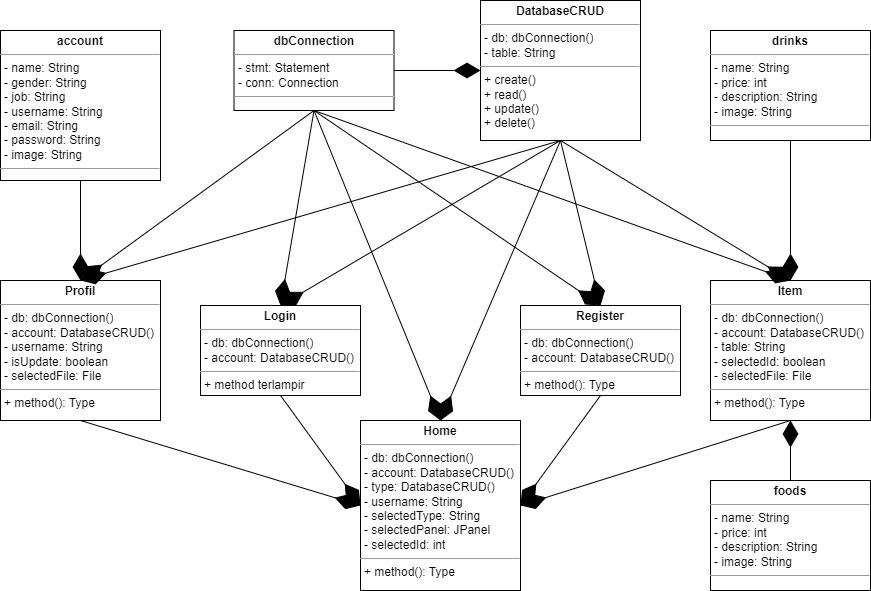

The diagram above was exported from draw.io. Its source (the exported page's mxGraphModel, read from the mxfile embedded in the PNG):
<mxGraphModel dx="1719" dy="771" grid="1" gridSize="10" guides="1" tooltips="1" connect="1" arrows="1" fold="1" page="1" pageScale="1" pageWidth="827" pageHeight="1169" math="0" shadow="0">
  <root>
    <mxCell id="0" />
    <mxCell id="1" parent="0" />
    <mxCell id="WXMa5LcRUz4_I2aihH16-2" value="&lt;p style=&quot;margin:0px;margin-top:4px;text-align:center;&quot;&gt;&lt;b&gt;foods&lt;/b&gt;&lt;br&gt;&lt;/p&gt;&lt;hr size=&quot;1&quot;&gt;&lt;p style=&quot;margin:0px;margin-left:4px;&quot;&gt;- name: String&lt;/p&gt;&lt;p style=&quot;margin:0px;margin-left:4px;&quot;&gt;- price: int&lt;/p&gt;&lt;p style=&quot;margin:0px;margin-left:4px;&quot;&gt;- description: String&lt;/p&gt;&lt;p style=&quot;margin:0px;margin-left:4px;&quot;&gt;- image: String&lt;/p&gt;&lt;hr size=&quot;1&quot;&gt;&lt;p style=&quot;margin:0px;margin-left:4px;&quot;&gt;&lt;br&gt;&lt;/p&gt;" style="verticalAlign=top;align=left;overflow=fill;fontSize=12;fontFamily=Helvetica;html=1;whiteSpace=wrap;" vertex="1" parent="1">
      <mxGeometry x="1100" y="590" width="160" height="110" as="geometry" />
    </mxCell>
    <mxCell id="WXMa5LcRUz4_I2aihH16-3" value="&lt;p style=&quot;margin:0px;margin-top:4px;text-align:center;&quot;&gt;&lt;b&gt;account&lt;/b&gt;&lt;br&gt;&lt;/p&gt;&lt;hr size=&quot;1&quot;&gt;&lt;p style=&quot;margin:0px;margin-left:4px;&quot;&gt;- name: String&lt;/p&gt;&lt;p style=&quot;margin:0px;margin-left:4px;&quot;&gt;- gender: String&lt;/p&gt;&lt;p style=&quot;margin:0px;margin-left:4px;&quot;&gt;- job: String&lt;/p&gt;&lt;p style=&quot;margin:0px;margin-left:4px;&quot;&gt;- username: String&lt;/p&gt;&lt;p style=&quot;margin:0px;margin-left:4px;&quot;&gt;- email: String&lt;/p&gt;&lt;p style=&quot;margin:0px;margin-left:4px;&quot;&gt;- password: String&lt;/p&gt;&lt;p style=&quot;margin:0px;margin-left:4px;&quot;&gt;- image: String&lt;/p&gt;&lt;hr size=&quot;1&quot;&gt;&lt;p style=&quot;margin:0px;margin-left:4px;&quot;&gt;&lt;br&gt;&lt;/p&gt;" style="verticalAlign=top;align=left;overflow=fill;fontSize=12;fontFamily=Helvetica;html=1;whiteSpace=wrap;" vertex="1" parent="1">
      <mxGeometry x="390" y="140" width="160" height="150" as="geometry" />
    </mxCell>
    <mxCell id="WXMa5LcRUz4_I2aihH16-4" value="&lt;p style=&quot;margin:0px;margin-top:4px;text-align:center;&quot;&gt;&lt;b&gt;dbConnection&lt;/b&gt;&lt;br&gt;&lt;/p&gt;&lt;hr size=&quot;1&quot;&gt;&lt;p style=&quot;margin:0px;margin-left:4px;&quot;&gt;- stmt: Statement&amp;nbsp;&lt;/p&gt;&lt;p style=&quot;margin:0px;margin-left:4px;&quot;&gt;- conn: Connection&lt;/p&gt;&lt;hr size=&quot;1&quot;&gt;&lt;p style=&quot;margin:0px;margin-left:4px;&quot;&gt;&lt;br&gt;&lt;/p&gt;" style="verticalAlign=top;align=left;overflow=fill;fontSize=12;fontFamily=Helvetica;html=1;whiteSpace=wrap;" vertex="1" parent="1">
      <mxGeometry x="623.5" y="140" width="160" height="80" as="geometry" />
    </mxCell>
    <mxCell id="WXMa5LcRUz4_I2aihH16-5" value="&lt;p style=&quot;margin:0px;margin-top:4px;text-align:center;&quot;&gt;&lt;b&gt;DatabaseCRUD&lt;/b&gt;&lt;br&gt;&lt;/p&gt;&lt;hr size=&quot;1&quot;&gt;&lt;p style=&quot;margin:0px;margin-left:4px;&quot;&gt;- db: dbConnection()&lt;/p&gt;&lt;p style=&quot;margin:0px;margin-left:4px;&quot;&gt;- table: String&lt;/p&gt;&lt;hr size=&quot;1&quot;&gt;&lt;p style=&quot;margin:0px;margin-left:4px;&quot;&gt;+ create()&lt;/p&gt;&lt;p style=&quot;margin:0px;margin-left:4px;&quot;&gt;+ read()&lt;/p&gt;&lt;p style=&quot;margin:0px;margin-left:4px;&quot;&gt;+ update()&lt;/p&gt;&lt;p style=&quot;margin:0px;margin-left:4px;&quot;&gt;+ delete()&lt;/p&gt;" style="verticalAlign=top;align=left;overflow=fill;fontSize=12;fontFamily=Helvetica;html=1;whiteSpace=wrap;" vertex="1" parent="1">
      <mxGeometry x="870" y="110" width="160" height="140" as="geometry" />
    </mxCell>
    <mxCell id="WXMa5LcRUz4_I2aihH16-6" value="&lt;p style=&quot;margin:0px;margin-top:4px;text-align:center;&quot;&gt;&lt;b&gt;Item&lt;/b&gt;&lt;br&gt;&lt;/p&gt;&lt;hr size=&quot;1&quot;&gt;&lt;p style=&quot;margin:0px;margin-left:4px;&quot;&gt;- db: dbConnection()&lt;/p&gt;&lt;p style=&quot;margin:0px;margin-left:4px;&quot;&gt;- account: DatabaseCRUD()&lt;/p&gt;&lt;p style=&quot;margin:0px;margin-left:4px;&quot;&gt;- table: String&lt;/p&gt;&lt;p style=&quot;margin:0px;margin-left:4px;&quot;&gt;- selectedId: boolean&lt;/p&gt;&lt;p style=&quot;margin:0px;margin-left:4px;&quot;&gt;- selectedFile: File&lt;/p&gt;&lt;hr size=&quot;1&quot;&gt;&lt;p style=&quot;margin:0px;margin-left:4px;&quot;&gt;+ method(): Type&lt;/p&gt;" style="verticalAlign=top;align=left;overflow=fill;fontSize=12;fontFamily=Helvetica;html=1;whiteSpace=wrap;" vertex="1" parent="1">
      <mxGeometry x="1100" y="390" width="160" height="140" as="geometry" />
    </mxCell>
    <mxCell id="WXMa5LcRUz4_I2aihH16-7" value="&lt;p style=&quot;margin:0px;margin-top:4px;text-align:center;&quot;&gt;&lt;b&gt;Profil&lt;/b&gt;&lt;br&gt;&lt;/p&gt;&lt;hr size=&quot;1&quot;&gt;&lt;p style=&quot;margin:0px;margin-left:4px;&quot;&gt;- db: dbConnection()&lt;/p&gt;&lt;p style=&quot;margin:0px;margin-left:4px;&quot;&gt;- account: DatabaseCRUD()&lt;/p&gt;&lt;p style=&quot;margin:0px;margin-left:4px;&quot;&gt;- username: String&lt;/p&gt;&lt;p style=&quot;margin:0px;margin-left:4px;&quot;&gt;- isUpdate: boolean&lt;/p&gt;&lt;p style=&quot;margin:0px;margin-left:4px;&quot;&gt;- selectedFile: File&lt;/p&gt;&lt;hr size=&quot;1&quot;&gt;&lt;p style=&quot;margin:0px;margin-left:4px;&quot;&gt;+ method(): Type&lt;/p&gt;" style="verticalAlign=top;align=left;overflow=fill;fontSize=12;fontFamily=Helvetica;html=1;whiteSpace=wrap;" vertex="1" parent="1">
      <mxGeometry x="390" y="390" width="160" height="140" as="geometry" />
    </mxCell>
    <mxCell id="WXMa5LcRUz4_I2aihH16-8" value="&lt;p style=&quot;margin:0px;margin-top:4px;text-align:center;&quot;&gt;&lt;b&gt;Home&lt;/b&gt;&lt;br&gt;&lt;/p&gt;&lt;hr size=&quot;1&quot;&gt;&lt;p style=&quot;margin:0px;margin-left:4px;&quot;&gt;- db: dbConnection()&lt;/p&gt;&lt;p style=&quot;margin:0px;margin-left:4px;&quot;&gt;- account: DatabaseCRUD()&lt;/p&gt;&lt;p style=&quot;margin:0px;margin-left:4px;&quot;&gt;- type: DatabaseCRUD()&lt;/p&gt;&lt;p style=&quot;margin:0px;margin-left:4px;&quot;&gt;- username: String&lt;/p&gt;&lt;p style=&quot;margin:0px;margin-left:4px;&quot;&gt;- selectedType: String&lt;/p&gt;&lt;p style=&quot;margin:0px;margin-left:4px;&quot;&gt;- selectedPanel: JPanel&lt;/p&gt;&lt;p style=&quot;margin:0px;margin-left:4px;&quot;&gt;- selectedId: int&lt;/p&gt;&lt;hr size=&quot;1&quot;&gt;&lt;p style=&quot;margin:0px;margin-left:4px;&quot;&gt;+ method(): Type&lt;/p&gt;" style="verticalAlign=top;align=left;overflow=fill;fontSize=12;fontFamily=Helvetica;html=1;whiteSpace=wrap;" vertex="1" parent="1">
      <mxGeometry x="750" y="530" width="160" height="170" as="geometry" />
    </mxCell>
    <mxCell id="WXMa5LcRUz4_I2aihH16-9" value="&lt;p style=&quot;margin:0px;margin-top:4px;text-align:center;&quot;&gt;&lt;b&gt;Register&lt;/b&gt;&lt;br&gt;&lt;/p&gt;&lt;hr size=&quot;1&quot;&gt;&lt;p style=&quot;margin:0px;margin-left:4px;&quot;&gt;- db: dbConnection()&lt;/p&gt;&lt;p style=&quot;margin:0px;margin-left:4px;&quot;&gt;- account: DatabaseCRUD()&lt;/p&gt;&lt;hr size=&quot;1&quot;&gt;&lt;p style=&quot;margin:0px;margin-left:4px;&quot;&gt;+ method(): Type&lt;/p&gt;" style="verticalAlign=top;align=left;overflow=fill;fontSize=12;fontFamily=Helvetica;html=1;whiteSpace=wrap;" vertex="1" parent="1">
      <mxGeometry x="910" y="415" width="160" height="90" as="geometry" />
    </mxCell>
    <mxCell id="WXMa5LcRUz4_I2aihH16-10" value="&lt;p style=&quot;margin:0px;margin-top:4px;text-align:center;&quot;&gt;&lt;b&gt;Login&lt;/b&gt;&lt;br&gt;&lt;/p&gt;&lt;hr size=&quot;1&quot;&gt;&lt;p style=&quot;margin:0px;margin-left:4px;&quot;&gt;- db: dbConnection()&lt;/p&gt;&lt;p style=&quot;margin:0px;margin-left:4px;&quot;&gt;- account: DatabaseCRUD()&lt;/p&gt;&lt;hr size=&quot;1&quot;&gt;&lt;p style=&quot;margin:0px;margin-left:4px;&quot;&gt;+ method terlampir&lt;/p&gt;" style="verticalAlign=top;align=left;overflow=fill;fontSize=12;fontFamily=Helvetica;html=1;whiteSpace=wrap;" vertex="1" parent="1">
      <mxGeometry x="590" y="415" width="160" height="90" as="geometry" />
    </mxCell>
    <mxCell id="WXMa5LcRUz4_I2aihH16-11" value="&lt;p style=&quot;margin:0px;margin-top:4px;text-align:center;&quot;&gt;&lt;b&gt;drinks&lt;/b&gt;&lt;br&gt;&lt;/p&gt;&lt;hr size=&quot;1&quot;&gt;&lt;p style=&quot;margin:0px;margin-left:4px;&quot;&gt;- name: String&lt;/p&gt;&lt;p style=&quot;margin:0px;margin-left:4px;&quot;&gt;- price: int&lt;/p&gt;&lt;p style=&quot;margin:0px;margin-left:4px;&quot;&gt;- description: String&lt;/p&gt;&lt;p style=&quot;margin:0px;margin-left:4px;&quot;&gt;- image: String&lt;/p&gt;&lt;hr size=&quot;1&quot;&gt;&lt;p style=&quot;margin:0px;margin-left:4px;&quot;&gt;&lt;br&gt;&lt;/p&gt;" style="verticalAlign=top;align=left;overflow=fill;fontSize=12;fontFamily=Helvetica;html=1;whiteSpace=wrap;" vertex="1" parent="1">
      <mxGeometry x="1100" y="140" width="160" height="110" as="geometry" />
    </mxCell>
    <mxCell id="WXMa5LcRUz4_I2aihH16-12" value="" style="endArrow=diamondThin;endFill=1;endSize=24;html=1;rounded=0;entryX=0.5;entryY=0;entryDx=0;entryDy=0;exitX=0.5;exitY=1;exitDx=0;exitDy=0;" edge="1" parent="1" source="WXMa5LcRUz4_I2aihH16-4" target="WXMa5LcRUz4_I2aihH16-9">
      <mxGeometry width="160" relative="1" as="geometry">
        <mxPoint x="970" y="395" as="sourcePoint" />
        <mxPoint x="1130" y="395" as="targetPoint" />
      </mxGeometry>
    </mxCell>
    <mxCell id="WXMa5LcRUz4_I2aihH16-13" value="" style="endArrow=diamondThin;endFill=1;endSize=24;html=1;rounded=0;entryX=0.5;entryY=0;entryDx=0;entryDy=0;exitX=0.5;exitY=1;exitDx=0;exitDy=0;" edge="1" parent="1" source="WXMa5LcRUz4_I2aihH16-4" target="WXMa5LcRUz4_I2aihH16-10">
      <mxGeometry width="160" relative="1" as="geometry">
        <mxPoint x="850" y="225" as="sourcePoint" />
        <mxPoint x="600" y="255" as="targetPoint" />
      </mxGeometry>
    </mxCell>
    <mxCell id="WXMa5LcRUz4_I2aihH16-14" value="" style="endArrow=diamondThin;endFill=1;endSize=24;html=1;rounded=0;entryX=0.5;entryY=0;entryDx=0;entryDy=0;exitX=0.5;exitY=1;exitDx=0;exitDy=0;" edge="1" parent="1" source="WXMa5LcRUz4_I2aihH16-4" target="WXMa5LcRUz4_I2aihH16-7">
      <mxGeometry width="160" relative="1" as="geometry">
        <mxPoint x="850" y="225" as="sourcePoint" />
        <mxPoint x="650" y="405" as="targetPoint" />
      </mxGeometry>
    </mxCell>
    <mxCell id="WXMa5LcRUz4_I2aihH16-15" value="" style="endArrow=diamondThin;endFill=1;endSize=24;html=1;rounded=0;entryX=0.5;entryY=0;entryDx=0;entryDy=0;exitX=0.5;exitY=1;exitDx=0;exitDy=0;" edge="1" parent="1" source="WXMa5LcRUz4_I2aihH16-4" target="WXMa5LcRUz4_I2aihH16-8">
      <mxGeometry width="160" relative="1" as="geometry">
        <mxPoint x="860" y="235" as="sourcePoint" />
        <mxPoint x="660" y="415" as="targetPoint" />
      </mxGeometry>
    </mxCell>
    <mxCell id="WXMa5LcRUz4_I2aihH16-16" value="" style="endArrow=diamondThin;endFill=1;endSize=24;html=1;rounded=0;entryX=0.5;entryY=0;entryDx=0;entryDy=0;exitX=0.5;exitY=1;exitDx=0;exitDy=0;" edge="1" parent="1" source="WXMa5LcRUz4_I2aihH16-4" target="WXMa5LcRUz4_I2aihH16-6">
      <mxGeometry width="160" relative="1" as="geometry">
        <mxPoint x="890" y="275" as="sourcePoint" />
        <mxPoint x="670" y="425" as="targetPoint" />
      </mxGeometry>
    </mxCell>
    <mxCell id="WXMa5LcRUz4_I2aihH16-17" value="" style="endArrow=diamondThin;endFill=1;endSize=24;html=1;rounded=0;entryX=0;entryY=0.5;entryDx=0;entryDy=0;exitX=1;exitY=0.5;exitDx=0;exitDy=0;" edge="1" parent="1" source="WXMa5LcRUz4_I2aihH16-4" target="WXMa5LcRUz4_I2aihH16-5">
      <mxGeometry width="160" relative="1" as="geometry">
        <mxPoint x="650" y="115" as="sourcePoint" />
        <mxPoint x="1461" y="430" as="targetPoint" />
      </mxGeometry>
    </mxCell>
    <mxCell id="WXMa5LcRUz4_I2aihH16-18" value="" style="endArrow=diamondThin;endFill=1;endSize=24;html=1;rounded=0;entryX=0.5;entryY=0;entryDx=0;entryDy=0;exitX=0.5;exitY=1;exitDx=0;exitDy=0;" edge="1" parent="1" source="WXMa5LcRUz4_I2aihH16-5" target="WXMa5LcRUz4_I2aihH16-9">
      <mxGeometry width="160" relative="1" as="geometry">
        <mxPoint x="650" y="115" as="sourcePoint" />
        <mxPoint x="540" y="225" as="targetPoint" />
      </mxGeometry>
    </mxCell>
    <mxCell id="WXMa5LcRUz4_I2aihH16-19" value="" style="endArrow=diamondThin;endFill=1;endSize=24;html=1;rounded=0;entryX=0.5;entryY=0;entryDx=0;entryDy=0;exitX=0.5;exitY=1;exitDx=0;exitDy=0;" edge="1" parent="1" source="WXMa5LcRUz4_I2aihH16-5" target="WXMa5LcRUz4_I2aihH16-10">
      <mxGeometry width="160" relative="1" as="geometry">
        <mxPoint x="710" y="165" as="sourcePoint" />
        <mxPoint x="650" y="405" as="targetPoint" />
      </mxGeometry>
    </mxCell>
    <mxCell id="WXMa5LcRUz4_I2aihH16-20" value="" style="endArrow=diamondThin;endFill=1;endSize=24;html=1;rounded=0;entryX=0.5;entryY=0;entryDx=0;entryDy=0;exitX=0.5;exitY=1;exitDx=0;exitDy=0;" edge="1" parent="1" source="WXMa5LcRUz4_I2aihH16-5" target="WXMa5LcRUz4_I2aihH16-7">
      <mxGeometry width="160" relative="1" as="geometry">
        <mxPoint x="720" y="175" as="sourcePoint" />
        <mxPoint x="660" y="415" as="targetPoint" />
      </mxGeometry>
    </mxCell>
    <mxCell id="WXMa5LcRUz4_I2aihH16-21" value="" style="endArrow=diamondThin;endFill=1;endSize=24;html=1;rounded=0;entryX=0.5;entryY=0;entryDx=0;entryDy=0;exitX=0.5;exitY=1;exitDx=0;exitDy=0;" edge="1" parent="1" source="WXMa5LcRUz4_I2aihH16-5" target="WXMa5LcRUz4_I2aihH16-8">
      <mxGeometry width="160" relative="1" as="geometry">
        <mxPoint x="1030" y="215" as="sourcePoint" />
        <mxPoint x="670" y="425" as="targetPoint" />
      </mxGeometry>
    </mxCell>
    <mxCell id="WXMa5LcRUz4_I2aihH16-22" value="" style="endArrow=diamondThin;endFill=1;endSize=24;html=1;rounded=0;entryX=0.5;entryY=0;entryDx=0;entryDy=0;exitX=0.5;exitY=1;exitDx=0;exitDy=0;" edge="1" parent="1" source="WXMa5LcRUz4_I2aihH16-5" target="WXMa5LcRUz4_I2aihH16-6">
      <mxGeometry width="160" relative="1" as="geometry">
        <mxPoint x="740" y="195" as="sourcePoint" />
        <mxPoint x="680" y="435" as="targetPoint" />
      </mxGeometry>
    </mxCell>
    <mxCell id="WXMa5LcRUz4_I2aihH16-23" value="" style="endArrow=diamondThin;endFill=1;endSize=24;html=1;rounded=0;entryX=0.5;entryY=0;entryDx=0;entryDy=0;exitX=0.5;exitY=1;exitDx=0;exitDy=0;" edge="1" parent="1" source="WXMa5LcRUz4_I2aihH16-11" target="WXMa5LcRUz4_I2aihH16-6">
      <mxGeometry width="160" relative="1" as="geometry">
        <mxPoint x="960" y="195" as="sourcePoint" />
        <mxPoint x="1220" y="305" as="targetPoint" />
      </mxGeometry>
    </mxCell>
    <mxCell id="WXMa5LcRUz4_I2aihH16-24" value="" style="endArrow=diamondThin;endFill=1;endSize=24;html=1;rounded=0;entryX=0.5;entryY=1;entryDx=0;entryDy=0;exitX=0.5;exitY=0;exitDx=0;exitDy=0;" edge="1" parent="1" source="WXMa5LcRUz4_I2aihH16-2" target="WXMa5LcRUz4_I2aihH16-6">
      <mxGeometry width="160" relative="1" as="geometry">
        <mxPoint x="1240" y="585" as="sourcePoint" />
        <mxPoint x="1230" y="555" as="targetPoint" />
      </mxGeometry>
    </mxCell>
    <mxCell id="WXMa5LcRUz4_I2aihH16-25" value="" style="endArrow=diamondThin;endFill=1;endSize=24;html=1;rounded=0;entryX=0.5;entryY=0;entryDx=0;entryDy=0;exitX=0.5;exitY=1;exitDx=0;exitDy=0;" edge="1" parent="1" source="WXMa5LcRUz4_I2aihH16-3" target="WXMa5LcRUz4_I2aihH16-7">
      <mxGeometry width="160" relative="1" as="geometry">
        <mxPoint x="970" y="585" as="sourcePoint" />
        <mxPoint x="1130" y="585" as="targetPoint" />
      </mxGeometry>
    </mxCell>
    <mxCell id="WXMa5LcRUz4_I2aihH16-27" value="" style="endArrow=diamondThin;endFill=1;endSize=24;html=1;rounded=0;entryX=0;entryY=0.5;entryDx=0;entryDy=0;exitX=0.5;exitY=1;exitDx=0;exitDy=0;" edge="1" parent="1" source="WXMa5LcRUz4_I2aihH16-10" target="WXMa5LcRUz4_I2aihH16-8">
      <mxGeometry width="160" relative="1" as="geometry">
        <mxPoint x="810" y="565" as="sourcePoint" />
        <mxPoint x="970" y="565" as="targetPoint" />
      </mxGeometry>
    </mxCell>
    <mxCell id="WXMa5LcRUz4_I2aihH16-28" value="" style="endArrow=diamondThin;endFill=1;endSize=24;html=1;rounded=0;entryX=0;entryY=0.5;entryDx=0;entryDy=0;exitX=0.5;exitY=1;exitDx=0;exitDy=0;" edge="1" parent="1" source="WXMa5LcRUz4_I2aihH16-7" target="WXMa5LcRUz4_I2aihH16-8">
      <mxGeometry width="160" relative="1" as="geometry">
        <mxPoint x="610" y="515" as="sourcePoint" />
        <mxPoint x="750" y="700" as="targetPoint" />
      </mxGeometry>
    </mxCell>
    <mxCell id="WXMa5LcRUz4_I2aihH16-29" value="" style="endArrow=diamondThin;endFill=1;endSize=24;html=1;rounded=0;entryX=1;entryY=0.5;entryDx=0;entryDy=0;exitX=0.5;exitY=1;exitDx=0;exitDy=0;" edge="1" parent="1" source="WXMa5LcRUz4_I2aihH16-9" target="WXMa5LcRUz4_I2aihH16-8">
      <mxGeometry width="160" relative="1" as="geometry">
        <mxPoint x="400" y="540" as="sourcePoint" />
        <mxPoint x="750" y="700" as="targetPoint" />
      </mxGeometry>
    </mxCell>
    <mxCell id="WXMa5LcRUz4_I2aihH16-30" value="" style="endArrow=diamondThin;endFill=1;endSize=24;html=1;rounded=0;entryX=1;entryY=0.5;entryDx=0;entryDy=0;exitX=0.5;exitY=1;exitDx=0;exitDy=0;" edge="1" parent="1" source="WXMa5LcRUz4_I2aihH16-6" target="WXMa5LcRUz4_I2aihH16-8">
      <mxGeometry width="160" relative="1" as="geometry">
        <mxPoint x="1020" y="515" as="sourcePoint" />
        <mxPoint x="910" y="700" as="targetPoint" />
      </mxGeometry>
    </mxCell>
  </root>
</mxGraphModel>